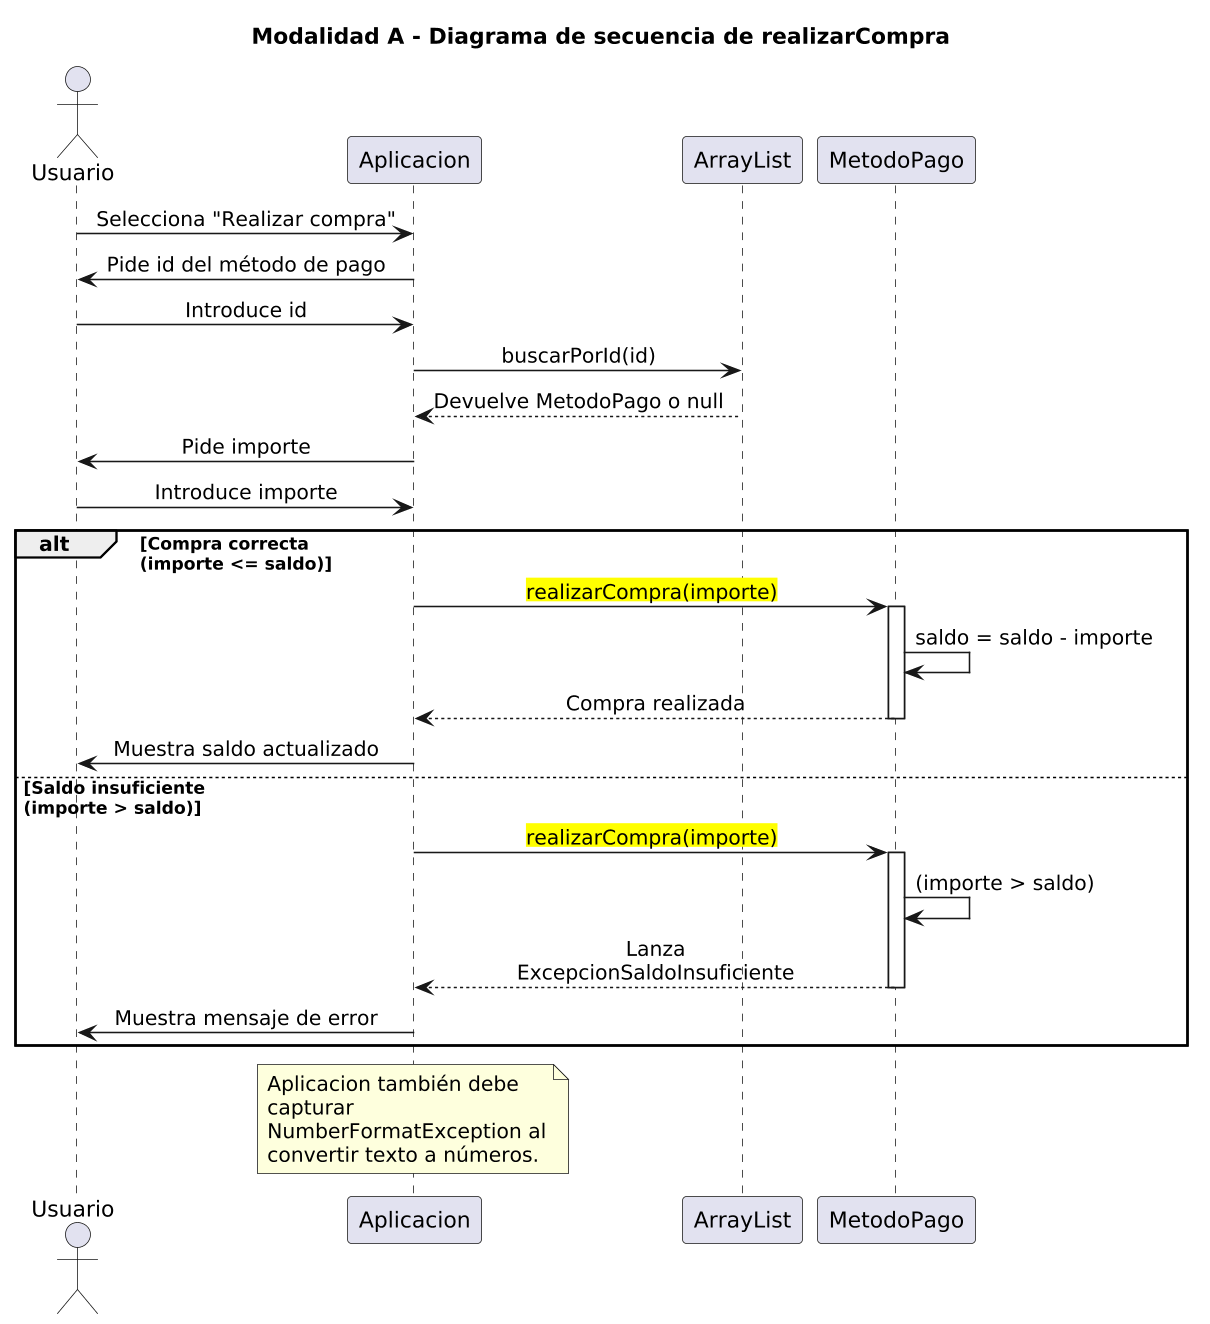

The diagram above was rendered by PlantUML. Its source (embedded in the PNG):
@startuml
title Modalidad A - Diagrama de secuencia de realizarCompra

skinparam backgroundColor white
skinparam shadowing false
skinparam defaultFontName Arial
skinparam dpi 150
skinparam sequenceMessageAlign center
skinparam responseMessageBelowArrow true
skinparam wrapWidth 220
skinparam maxMessageSize 220

actor Usuario
participant Aplicacion
participant "ArrayList" as ArrayList
participant MetodoPago

Usuario -> Aplicacion : Selecciona "Realizar compra"
Aplicacion -> Usuario : Pide id del método de pago
Usuario -> Aplicacion : Introduce id
Aplicacion -> ArrayList : buscarPorId(id)
ArrayList --> Aplicacion : Devuelve MetodoPago o null
Aplicacion -> Usuario : Pide importe
Usuario -> Aplicacion : Introduce importe

alt Compra correcta\n(importe <= saldo)
    Aplicacion -> MetodoPago : <back:yellow>realizarCompra(importe)</back>
    activate MetodoPago
    MetodoPago -> MetodoPago : saldo = saldo - importe
    MetodoPago --> Aplicacion : Compra realizada
    deactivate MetodoPago
    Aplicacion -> Usuario : Muestra saldo actualizado
else Saldo insuficiente\n(importe > saldo)
    Aplicacion -> MetodoPago : <back:yellow>realizarCompra(importe)</back>
    activate MetodoPago
    MetodoPago -> MetodoPago : (importe > saldo)
    MetodoPago --> Aplicacion : Lanza ExcepcionSaldoInsuficiente
    deactivate MetodoPago
    Aplicacion -> Usuario : Muestra mensaje de error
end

note over Aplicacion
Aplicacion también debe capturar
NumberFormatException al convertir texto a números.
end note
@enduml